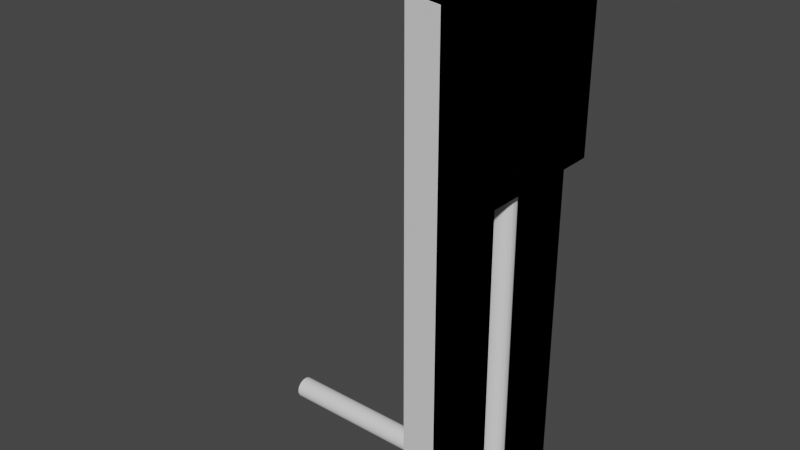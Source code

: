 # Source: FuseHolders.blend  (saved by Blender 2.93.21; exported with 4.5.12 LTS)
import bpy
from mathutils import Matrix  # noqa: F401  (used for matrix-valued properties, if any)

bpy.ops.wm.read_factory_settings(use_empty=True)
scene = bpy.context.scene
scene.name = 'Scene'

# ---- collections
col_collection = bpy.data.collections.new('Collection'); scene.collection.children.link(col_collection)

# ---- world
world_world = bpy.data.worlds.new('World'); scene.world = world_world
world_world.use_nodes = True; world_world.node_tree.nodes.clear()
_N = world_world.node_tree.nodes; _L = world_world.node_tree.links
n0 = _N.new('ShaderNodeOutputWorld'); n0.name = 'World Output'; n0.location = (300, 300)
n1 = _N.new('ShaderNodeBackground'); n1.name = 'Background'; n1.location = (10, 300)
n1.inputs[0].default_value = (0.05088, 0.05088, 0.05088, 1.0)
_L.new(n1.outputs[0], n0.inputs[0])
n0.is_active_output = True
world_world.color = (0.05088, 0.05088, 0.05088)
world_world.use_sun_shadow = False
world_world.sun_shadow_jitter_overblur = 0.0

# ---- meshes
me_circle = bpy.data.meshes.new('Circle')
me_circle.from_pydata([(26.25, 3.13e-07, 0.0), (26.12, 2.573, 0.0), (26.12, 2.573, 59.5), (26.25, 3.13e-07, 59.5), (27.25, 3.13e-07, 0.0), (27.53, 1.286, 59.5), (26.19, 1.286, 59.5), (27.53, 1.286, 0.0), (26.19, 1.286, 0.0), (27.25, 3.13e-07, 59.5), (27.25, 3.13e-07, 2.006), (27.53, 1.286, 2.006), (28.5, 2.98e-07, 0.0), (28.5, 1.286, 0.0), (27.53, 1.286, 39.5), (28.5, 2.98e-07, 2.006), (28.5, 1.286, 2.006), (27.25, 3.13e-07, 39.5), (28.5, 1.286, 59.5), (28.5, 2.98e-07, 59.5), (28.5, 1.286, 39.5), (28.5, 1.677, 39.5), (28.5, 2.98e-07, 39.5), (26.19, 1.286, 39.5), (26.25, 3.13e-07, 39.5), (26.19, 1.286, 2.006), (26.25, 3.13e-07, 2.006), (25.75, 5.121, 0.0), (25.12, 7.62, 0.0), (24.25, 10.05, 0.0), (26.12, 2.573, 2.006), (25.75, 5.121, 2.006), (25.12, 7.62, 2.006), (24.25, 10.05, 2.006), (26.12, 2.573, 39.5), (25.75, 5.121, 39.5), (25.12, 7.62, 39.5), (25.75, 5.121, 59.5), (25.12, 7.62, 59.5), (28.5, 1.677, 0.0), (28.5, 5.407, 0.0), (28.5, 8.046, 0.0), (28.5, 10.61, 0.0), (28.5, 1.677, 2.006), (28.5, 5.407, 2.006), (28.5, 8.046, 2.006), (28.5, 10.61, 2.006), (24.25, 10.05, 39.5), (28.5, 5.407, 39.5), (28.5, 8.046, 39.5), (28.5, 10.61, 39.5), (24.25, 10.05, 59.5), (28.5, 1.677, 59.5), (28.5, 5.407, 59.5), (28.5, 8.046, 59.5), (28.5, 10.61, 59.5), (30.75, 1.286, 59.5), (30.75, 2.98e-07, 59.5), (30.75, 1.286, 39.5), (30.75, 2.98e-07, 39.5), (30.75, 5.407, 39.5), (30.75, 1.677, 39.5), (30.75, 8.046, 39.5), (30.75, 10.61, 39.5), (30.75, 5.407, 59.5), (30.75, 1.677, 59.5), (30.75, 8.046, 59.5), (30.75, 10.61, 59.5)], [(1, 0)], [(8, 7, 4, 0), (6, 5, 52, 2), (34, 23, 6, 2), (3, 9, 5, 6), (1, 39, 7, 8), (14, 20, 22, 17), (23, 24, 3, 6), (11, 16, 43), (7, 13, 12, 4), (13, 16, 15, 12), (39, 43, 16, 13), (39, 13, 7), (10, 15, 16, 11), (11, 14, 17, 10), (43, 21, 14, 11), (18, 56, 65, 52), (20, 58, 59, 22), (9, 19, 18, 5), (21, 20, 14), (5, 18, 52), (25, 26, 24, 23), (30, 25, 23, 34), (1, 8, 25, 30), (8, 0, 26, 25), (29, 28, 32, 33), (28, 27, 31, 32), (27, 1, 30, 31), (33, 32, 36, 47), (32, 31, 35, 36), (31, 30, 34, 35), (47, 36, 38, 51), (36, 35, 37, 38), (35, 34, 2, 37), (28, 29, 42, 41), (27, 28, 41, 40), (1, 27, 40, 39), (42, 29, 33, 46), (40, 41, 45, 44), (41, 42, 46, 45), (39, 40, 44, 43), (43, 44, 48, 21), (46, 33, 47, 50), (44, 45, 49, 48), (45, 46, 50, 49), (50, 55, 67, 63), (50, 47, 51, 55), (2, 52, 53, 37), (37, 53, 54, 38), (38, 54, 55, 51), (61, 65, 56, 58), (58, 56, 57, 59), (62, 63, 67, 66), (61, 60, 64, 65), (60, 62, 66, 64), (21, 48, 60, 61), (21, 61, 58, 20), (48, 49, 62, 60), (53, 52, 65, 64), (49, 50, 63, 62), (54, 53, 64, 66), (19, 57, 56, 18), (55, 54, 66, 67)])
_uv = me_circle.uv_layers.new(name='UVMap')
_uv.uv.foreach_set('vector', [0.0, 0.0, 0.0, 0.0, 0.0, 0.0, 0.0, 0.0, 0.0, 0.0, 0.0, 0.0, 0.0, 0.0, 0.0, 0.0, 0.0, 0.0, 0.0, 0.0, 0.0, 0.0, 0.0, 0.0, 0.0, 0.0, 0.0, 0.0, 0.0, 0.0, 0.0, 0.0, 0.0, 0.0, 0.0, 0.0, 0.0, 0.0, 0.0, 0.0, 0.0, 0.0, 0.0, 0.0, 0.0, 0.0, 0.0, 0.0, 0.0, 0.0, 0.0, 0.0, 0.0, 0.0, 0.0, 0.0, 0.0, 0.0, 0.0, 0.0, 0.0, 0.0, 0.0, 0.0, 0.0, 0.0, 0.0, 0.0, 0.0, 0.0, 0.0, 0.0, 0.0, 0.0, 0.0, 0.0, 0.0, 0.0, 0.0, 0.0, 0.0, 0.0, 0.0, 0.0, 0.0, 0.0, 0.0, 0.0, 0.0, 0.0, 0.0, 0.0, 0.0, 0.0, 0.0, 0.0, 0.0, 0.0, 0.0, 0.0, 0.0, 0.0, 0.0, 0.0, 0.0, 0.0, 0.0, 0.0, 0.0, 0.0, 0.0, 0.0, 0.0, 0.0, 0.0, 0.0, 0.0, 0.0, 0.0, 0.0, 0.0, 0.0, 0.0, 0.0, 0.0, 0.0, 0.0, 0.0, 0.0, 0.0, 0.0, 0.0, 0.0, 0.0, 0.0, 0.0, 0.0, 0.0, 0.0, 0.0, 0.0, 0.0, 0.0, 0.0, 0.0, 0.0, 0.0, 0.0, 0.0, 0.0, 0.0, 0.0, 0.0, 0.0, 0.0, 0.0, 0.0, 0.0, 0.0, 0.0, 0.0, 0.0, 0.0, 0.0, 0.0, 0.0, 0.0, 0.0, 0.0, 0.0, 0.0, 0.0, 0.0, 0.0, 0.0, 0.0, 0.0, 0.0, 0.0, 0.0, 0.0, 0.0, 0.0, 0.0, 0.0, 0.0, 0.0, 0.0, 0.0, 0.0, 0.0, 0.0, 0.0, 0.0, 0.0, 0.0, 0.0, 0.0, 0.0, 0.0, 0.0, 0.0, 0.0, 0.0, 0.0, 0.0, 0.0, 0.0, 0.0, 0.0, 0.0, 0.0, 0.0, 0.0, 0.0, 0.0, 0.0, 0.0, 0.0, 0.0, 0.0, 0.0, 0.0, 0.0, 0.0, 0.0, 0.0, 0.0, 0.0, 0.0, 0.0, 0.0, 0.0, 0.0, 0.0, 0.0, 0.0, 0.0, 0.0, 0.0, 0.0, 0.0, 0.0, 0.0, 0.0, 0.0, 0.0, 0.0, 0.0, 0.0, 0.0, 0.0, 0.0, 0.0, 0.0, 0.0, 0.0, 0.0, 0.0, 0.0, 0.0, 0.0, 0.0, 0.0, 0.0, 0.0, 0.0, 0.0, 0.0, 0.0, 0.0, 0.0, 0.0, 0.0, 0.0, 0.0, 0.0, 0.0, 0.0, 0.0, 0.0, 0.0, 0.0, 0.0, 0.0, 0.0, 0.0, 0.0, 0.0, 0.0, 0.0, 0.0, 0.0, 0.0, 0.0, 0.0, 0.0, 0.0, 0.0, 0.0, 0.0, 0.0, 0.0, 0.0, 0.0, 0.0, 0.0, 0.0, 0.0, 0.0, 0.0, 0.0, 0.0, 0.0, 0.0, 0.0, 0.0, 0.0, 0.0, 0.0, 0.0, 0.0, 0.0, 0.0, 0.0, 0.0, 0.0, 0.0, 0.0, 0.0, 0.0, 0.0, 0.0, 0.0, 0.0, 0.0, 0.0, 0.0, 0.0, 0.0, 0.0, 0.0, 0.0, 0.0, 0.0, 0.0, 0.0, 0.0, 0.0, 0.0, 0.0, 0.0, 0.0, 0.0, 0.0, 0.0, 0.0, 0.0, 0.0, 0.0, 0.0, 0.0, 0.0, 0.0, 0.0, 0.0, 0.0, 0.0, 0.0, 0.0, 0.0, 0.0, 0.0, 0.0, 0.0, 0.0, 0.0, 0.0, 0.0, 0.0, 0.0, 0.0, 0.0, 0.0, 0.0, 0.0, 0.0, 0.0, 0.0, 0.0, 0.0, 0.0, 0.0, 0.0, 0.0, 0.0, 0.0, 0.0, 0.0, 0.0, 0.0, 0.0, 0.0, 0.0, 0.0, 0.0, 0.0, 0.0, 0.0, 0.0, 0.0, 0.0, 0.0, 0.0, 0.0, 0.0, 0.0, 0.0, 0.0, 0.0, 0.0, 0.0, 0.0, 0.0, 0.0, 0.0, 0.0, 0.0, 0.0, 0.0, 0.0, 0.0, 0.0, 0.0, 0.0, 0.0, 0.0, 0.0, 0.0, 0.0, 0.0, 0.0, 0.0, 0.0, 0.0, 0.0, 0.0, 0.0, 0.0, 0.0, 0.0, 0.0, 0.0, 0.0, 0.0, 0.0, 0.0, 0.0, 0.0, 0.0, 0.0, 0.0, 0.0, 0.0, 0.0, 0.0, 0.0, 0.0, 0.0, 0.0, 0.0, 0.0, 0.0, 0.0, 0.0, 0.0, 0.0, 0.0, 0.0, 0.0, 0.0, 0.0, 0.0, 0.0, 0.0, 0.0, 0.0, 0.0])
me_circle.use_remesh_fix_poles = True
me_circle.use_remesh_preserve_attributes = False
me_circle.update()
me_circle_001 = bpy.data.meshes.new('Circle.001')
me_circle_001.from_pydata([(-2.154e-08, 1.25, -2.154e-08), (-1.49e-08, 1.244, 0.1225), (-1.49e-08, 1.226, 0.2439), (0.0, 1.196, 0.3629), (0.0, 1.155, 0.4784), (0.0, 1.102, 0.5892), (0.0, 1.039, 0.6945), (0.0, 0.9663, 0.793), (0.0, 0.8839, 0.8839), (0.0, 0.793, 0.9663), (0.0, 0.6945, 1.039), (0.0, 0.5892, 1.102), (0.0, 0.4784, 1.155), (0.0, 0.3629, 1.196), (0.0, 0.2439, 1.226), (0.0, 0.1225, 1.244), (0.0, -5.464e-08, 1.25), (0.0, -0.1225, 1.244), (0.0, -0.2439, 1.226), (0.0, -0.3629, 1.196), (0.0, -0.4784, 1.155), (0.0, -0.5892, 1.102), (0.0, -0.6945, 1.039), (0.0, -0.793, 0.9663), (0.0, -0.8839, 0.8839), (0.0, -0.9663, 0.793), (0.0, -1.039, 0.6945), (0.0, -1.102, 0.5892), (0.0, -1.155, 0.4784), (0.0, -1.196, 0.3629), (-1.49e-08, -1.226, 0.2439), (-1.49e-08, -1.244, 0.1225), (-2.154e-08, -1.25, -1.308e-07), (-2.98e-08, -1.244, -0.1225), (-2.98e-08, -1.226, -0.2439), (-2.98e-08, -1.196, -0.3629), (-2.98e-08, -1.155, -0.4784), (-5.96e-08, -1.102, -0.5892), (-5.96e-08, -1.039, -0.6945), (-5.96e-08, -0.9663, -0.793), (-5.96e-08, -0.8839, -0.8839), (-5.96e-08, -0.793, -0.9663), (-1.192e-07, -0.6945, -1.039), (-1.192e-07, -0.5892, -1.102), (-1.192e-07, -0.4784, -1.155), (-1.192e-07, -0.3629, -1.196), (-1.192e-07, -0.2439, -1.226), (-1.192e-07, -0.1225, -1.244), (-1.192e-07, 1.491e-08, -1.25), (-1.192e-07, 0.1225, -1.244), (-1.192e-07, 0.2439, -1.226), (-1.192e-07, 0.3629, -1.196), (-1.192e-07, 0.4784, -1.155), (-1.192e-07, 0.5892, -1.102), (-1.192e-07, 0.6945, -1.039), (-5.96e-08, 0.793, -0.9663), (-5.96e-08, 0.8839, -0.8839), (-5.96e-08, 0.9663, -0.793), (-5.96e-08, 1.039, -0.6945), (-5.96e-08, 1.102, -0.5892), (-2.98e-08, 1.155, -0.4784), (-2.98e-08, 1.196, -0.3629), (-2.98e-08, 1.226, -0.2439), (-2.98e-08, 1.244, -0.1225), (27.25, 1.226, -0.2439), (27.25, 1.196, -0.3629), (27.25, 1.155, -0.4784), (27.25, 1.102, -0.5892), (27.25, 1.039, -0.6945), (27.25, 0.9663, -0.793), (27.25, 0.8839, -0.8839), (27.25, 0.793, -0.9663), (27.25, 0.6945, -1.039), (27.25, 0.5892, -1.102), (27.25, 0.4784, -1.155), (27.25, 0.3629, -1.196), (27.25, 0.2439, -1.226), (27.25, 0.1225, -1.244), (27.25, 1.491e-08, -1.25), (27.25, -0.1225, -1.244), (27.25, -0.2439, -1.226), (27.25, -0.3629, -1.196), (27.25, -0.4784, -1.155), (27.25, -0.5892, -1.102), (27.25, -0.6945, -1.039), (27.25, -0.793, -0.9663), (27.25, -0.8839, -0.8839), (27.25, -0.9663, -0.793), (27.25, -1.039, -0.6945), (27.25, -1.102, -0.5892), (27.25, -1.155, -0.4784), (27.25, -1.196, -0.3629), (27.25, -1.226, -0.2439), (27.25, -1.244, -0.1225), (27.25, -1.25, -1.494e-06), (27.25, -1.244, 0.1225), (27.25, -1.226, 0.2439), (27.25, -1.196, 0.3629), (27.25, -1.155, 0.4784), (27.25, -1.102, 0.5892), (27.25, -1.039, 0.6945), (27.25, -0.9663, 0.793), (27.25, -0.8839, 0.8839), (27.25, -0.793, 0.9663), (27.25, -0.6945, 1.039), (27.25, -0.5892, 1.102), (27.25, -0.4784, 1.155), (27.25, -0.3629, 1.196), (27.25, -0.2439, 1.226), (27.25, -0.1225, 1.244), (27.25, -5.464e-08, 1.25), (27.25, 0.1225, 1.244), (27.25, 0.2439, 1.226), (27.25, 0.3629, 1.196), (27.25, 0.4784, 1.155), (27.25, 0.5892, 1.102), (27.25, 0.6945, 1.039), (27.25, 0.793, 0.9663), (-3.886e-08, 0.0, 0.0), (27.25, 0.8839, 0.8839), (27.25, 0.9663, 0.793), (27.25, 1.039, 0.6945), (27.25, 1.102, 0.5892), (27.25, 1.155, 0.4784), (27.25, 1.196, 0.3629), (27.25, 1.226, 0.2439), (27.25, 1.244, 0.1225), (27.25, 1.25, -1.384e-06), (27.25, 1.244, -0.1225), (28.74, 1.226, 58.77), (28.74, 1.226, 1.25), (28.86, 1.196, 1.25), (28.98, 1.155, 1.25), (29.09, 1.102, 1.25), (29.19, 1.039, 1.25), (29.29, 0.9663, 1.25), (29.38, 0.8839, 1.25), (29.47, 0.793, 1.25), (29.54, 0.6945, 1.25), (29.6, 0.5892, 1.25), (29.65, 0.4784, 1.25), (29.7, 0.3629, 1.25), (29.73, 0.2439, 1.25), (29.74, 0.1225, 1.25), (29.75, -3.21e-07, 1.25), (29.74, -0.1225, 1.25), (29.73, -0.2439, 1.25), (29.7, -0.3629, 1.25), (29.65, -0.4784, 1.25), (29.6, -0.5892, 1.25), (29.54, -0.6945, 1.25), (29.47, -0.793, 1.25), (29.38, -0.8839, 1.25), (29.29, -0.9663, 1.25), (29.19, -1.039, 1.25), (29.09, -1.102, 1.25), (28.98, -1.155, 1.25), (28.86, -1.196, 1.25), (28.74, -1.226, 1.25), (28.62, -1.244, 1.25), (28.5, -1.25, 1.25), (28.38, -1.244, 1.25), (28.26, -1.226, 1.25), (28.14, -1.196, 1.25), (28.02, -1.155, 1.25), (27.91, -1.102, 1.25), (27.81, -1.039, 1.25), (27.71, -0.9663, 1.25), (27.62, -0.8839, 1.25), (27.53, -0.793, 1.25), (27.46, -0.6945, 1.25), (27.4, -0.5892, 1.25), (27.35, -0.4784, 1.25), (27.3, -0.3629, 1.25), (27.27, -0.2439, 1.25), (27.26, -0.1225, 1.25), (27.26, 0.1225, 1.25), (27.27, 0.2439, 1.25), (27.3, 0.3629, 1.25), (27.35, 0.4784, 1.25), (27.4, 0.5892, 1.25), (27.46, 0.6945, 1.25), (27.53, 0.793, 1.25), (27.62, 0.8839, 1.25), (27.71, 0.9663, 1.25), (27.81, 1.039, 1.25), (27.91, 1.102, 1.25), (28.02, 1.155, 1.25), (28.14, 1.196, 1.25), (28.26, 1.226, 1.25), (28.38, 1.244, 1.25), (28.5, 1.25, 1.25), (28.62, 1.244, 1.25), (28.86, 1.196, 58.77), (28.98, 1.155, 58.77), (29.09, 1.102, 58.77), (29.19, 1.039, 58.77), (29.29, 0.9663, 58.77), (29.38, 0.8839, 58.77), (29.47, 0.793, 58.77), (29.54, 0.6945, 58.77), (29.6, 0.5892, 58.77), (29.65, 0.4784, 58.77), (29.7, 0.3629, 58.77), (29.73, 0.2439, 58.77), (29.74, 0.1225, 58.77), (29.75, -3.21e-07, 58.77), (29.74, -0.1225, 58.77), (29.73, -0.2439, 58.77), (29.7, -0.3629, 58.77), (29.65, -0.4784, 58.77), (29.6, -0.5892, 58.77), (29.54, -0.6945, 58.77), (29.47, -0.793, 58.77), (29.38, -0.8839, 58.77), (29.29, -0.9663, 58.77), (29.19, -1.039, 58.77), (29.09, -1.102, 58.77), (28.98, -1.155, 58.77), (28.86, -1.196, 58.77), (28.74, -1.226, 58.77), (28.62, -1.244, 58.77), (28.5, -1.25, 58.77), (28.38, -1.244, 58.77), (28.26, -1.226, 58.77), (28.14, -1.196, 58.77), (28.02, -1.155, 58.77), (27.91, -1.102, 58.77), (27.81, -1.039, 58.77), (27.71, -0.9663, 58.77), (27.62, -0.8839, 58.77), (27.53, -0.793, 58.77), (27.46, -0.6945, 58.77), (27.4, -0.5892, 58.77), (27.35, -0.4784, 58.77), (27.3, -0.3629, 58.77), (27.27, -0.2439, 58.77), (27.26, -0.1225, 58.77), (27.25, -5.464e-08, 58.77), (27.26, 0.1225, 58.77), (27.27, 0.2439, 58.77), (27.3, 0.3629, 58.77), (27.35, 0.4784, 58.77), (27.4, 0.5892, 58.77), (27.46, 0.6945, 58.77), (27.53, 0.793, 58.77), (27.62, 0.8839, 58.77), (27.71, 0.9663, 58.77), (27.81, 1.039, 58.77), (27.91, 1.102, 58.77), (28.02, 1.155, 58.77), (28.14, 1.196, 58.77), (28.26, 1.226, 58.77), (28.38, 1.244, 58.77), (28.5, 1.25, 58.77), (28.62, 1.244, 58.77), (28.5, -1.679e-07, 58.77)], [], [(44, 43, 118), (18, 17, 118), (45, 44, 118), (19, 18, 118), (46, 45, 118), (20, 19, 118), (47, 46, 118), (21, 20, 118), (48, 47, 118), (22, 21, 118), (49, 48, 118), (23, 22, 118), (50, 49, 118), (24, 23, 118), (51, 50, 118), (25, 24, 118), (52, 51, 118), (26, 25, 118), (53, 52, 118), (27, 26, 118), (1, 0, 118), (54, 53, 118), (28, 27, 118), (2, 1, 118), (55, 54, 118), (29, 28, 118), (3, 2, 118), (56, 55, 118), (30, 29, 118), (4, 3, 118), (57, 56, 118), (31, 30, 118), (5, 4, 118), (58, 57, 118), (32, 31, 118), (6, 5, 118), (59, 58, 118), (33, 32, 118), (7, 6, 118), (60, 59, 118), (34, 33, 118), (8, 7, 118), (61, 60, 118), (35, 34, 118), (9, 8, 118), (62, 61, 118), (36, 35, 118), (10, 9, 118), (63, 62, 118), (37, 36, 118), (11, 10, 118), (0, 63, 118), (38, 37, 118), (12, 11, 118), (39, 38, 118), (13, 12, 118), (40, 39, 118), (14, 13, 118), (41, 40, 118), (15, 14, 118), (42, 41, 118), (16, 15, 118), (43, 42, 118), (17, 16, 118), (92, 158, 159, 93), (119, 183, 184, 120), (66, 132, 133, 67), (91, 157, 158, 92), (117, 182, 183, 119), (65, 131, 132, 66), (90, 156, 157, 91), (116, 181, 182, 117), (64, 130, 131, 65), (89, 155, 156, 90), (115, 180, 181, 116), (128, 192, 130, 64), (88, 154, 155, 89), (114, 179, 180, 115), (127, 191, 192, 128), (87, 153, 154, 88), (113, 178, 179, 114), (112, 177, 178, 113), (86, 152, 153, 87), (111, 176, 177, 112), (85, 151, 152, 86), (110, 176, 111), (84, 150, 151, 85), (109, 175, 110), (83, 149, 150, 84), (108, 174, 175, 109), (82, 148, 149, 83), (107, 173, 174, 108), (81, 147, 148, 82), (106, 172, 173, 107), (80, 146, 147, 81), (105, 171, 172, 106), (79, 145, 146, 80), (104, 170, 171, 105), (78, 144, 145, 79), (103, 169, 170, 104), (77, 143, 144, 78), (102, 168, 169, 103), (76, 142, 143, 77), (101, 167, 168, 102), (75, 141, 142, 76), (100, 166, 167, 101), (74, 140, 141, 75), (99, 165, 166, 100), (126, 190, 191, 127), (73, 139, 140, 74), (98, 164, 165, 99), (125, 189, 190, 126), (72, 138, 139, 73), (97, 163, 164, 98), (124, 188, 189, 125), (71, 137, 138, 72), (96, 162, 163, 97), (123, 187, 188, 124), (70, 136, 137, 71), (95, 161, 162, 96), (122, 186, 187, 123), (69, 135, 136, 70), (94, 160, 161, 95), (121, 185, 186, 122), (68, 134, 135, 69), (93, 159, 160, 94), (120, 184, 185, 121), (67, 133, 134, 68), (44, 82, 83, 43), (18, 108, 109, 17), (45, 81, 82, 44), (19, 107, 108, 18), (46, 80, 81, 45), (20, 106, 107, 19), (47, 79, 80, 46), (21, 105, 106, 20), (48, 78, 79, 47), (22, 104, 105, 21), (49, 77, 78, 48), (23, 103, 104, 22), (50, 76, 77, 49), (24, 102, 103, 23), (51, 75, 76, 50), (25, 101, 102, 24), (52, 74, 75, 51), (26, 100, 101, 25), (53, 73, 74, 52), (27, 99, 100, 26), (1, 126, 127, 0), (54, 72, 73, 53), (28, 98, 99, 27), (2, 125, 126, 1), (55, 71, 72, 54), (29, 97, 98, 28), (3, 124, 125, 2), (56, 70, 71, 55), (30, 96, 97, 29), (4, 123, 124, 3), (57, 69, 70, 56), (31, 95, 96, 30), (5, 122, 123, 4), (58, 68, 69, 57), (32, 94, 95, 31), (6, 121, 122, 5), (59, 67, 68, 58), (33, 93, 94, 32), (7, 120, 121, 6), (60, 66, 67, 59), (34, 92, 93, 33), (8, 119, 120, 7), (61, 65, 66, 60), (35, 91, 92, 34), (9, 117, 119, 8), (62, 64, 65, 61), (36, 90, 91, 35), (10, 116, 117, 9), (63, 128, 64, 62), (37, 89, 90, 36), (11, 115, 116, 10), (0, 127, 128, 63), (38, 88, 89, 37), (12, 114, 115, 11), (39, 87, 88, 38), (13, 113, 114, 12), (40, 86, 87, 39), (14, 112, 113, 13), (41, 85, 86, 40), (15, 111, 112, 14), (42, 84, 85, 41), (16, 110, 111, 15), (43, 83, 84, 42), (17, 109, 110, 16), (165, 227, 228, 166), (190, 253, 254, 191), (138, 200, 201, 139), (164, 226, 227, 165), (189, 252, 253, 190), (137, 199, 200, 138), (163, 225, 226, 164), (188, 251, 252, 189), (136, 198, 199, 137), (162, 224, 225, 163), (187, 250, 251, 188), (135, 197, 198, 136), (161, 223, 224, 162), (186, 249, 250, 187), (134, 196, 197, 135), (160, 222, 223, 161), (185, 248, 249, 186), (133, 195, 196, 134), (159, 221, 222, 160), (184, 247, 248, 185), (132, 194, 195, 133), (158, 220, 221, 159), (183, 246, 247, 184), (131, 193, 194, 132), (157, 219, 220, 158), (182, 245, 246, 183), (130, 129, 193, 131), (156, 218, 219, 157), (181, 244, 245, 182), (192, 255, 129, 130), (155, 217, 218, 156), (180, 243, 244, 181), (191, 254, 255, 192), (154, 216, 217, 155), (179, 242, 243, 180), (153, 215, 216, 154), (178, 241, 242, 179), (152, 214, 215, 153), (177, 240, 241, 178), (151, 213, 214, 152), (176, 239, 240, 177), (150, 212, 213, 151), (110, 238, 239, 176), (149, 211, 212, 150), (175, 237, 238, 110), (148, 210, 211, 149), (174, 236, 237, 175), (147, 209, 210, 148), (173, 235, 236, 174), (146, 208, 209, 147), (172, 234, 235, 173), (145, 207, 208, 146), (171, 233, 234, 172), (144, 206, 207, 145), (170, 232, 233, 171), (143, 205, 206, 144), (169, 231, 232, 170), (142, 204, 205, 143), (168, 230, 231, 169), (141, 203, 204, 142), (167, 229, 230, 168), (140, 202, 203, 141), (166, 228, 229, 167), (139, 201, 202, 140), (210, 256, 211), (236, 256, 237), (209, 256, 210), (235, 256, 236), (208, 256, 209), (234, 256, 235), (207, 256, 208), (233, 256, 234), (206, 256, 207), (232, 256, 233), (205, 256, 206), (231, 256, 232), (204, 256, 205), (230, 256, 231), (203, 256, 204), (229, 256, 230), (202, 256, 203), (228, 256, 229), (201, 256, 202), (227, 256, 228), (253, 256, 254), (200, 256, 201), (226, 256, 227), (252, 256, 253), (199, 256, 200), (225, 256, 226), (251, 256, 252), (198, 256, 199), (224, 256, 225), (250, 256, 251), (197, 256, 198), (223, 256, 224), (249, 256, 250), (196, 256, 197), (222, 256, 223), (248, 256, 249), (195, 256, 196), (221, 256, 222), (247, 256, 248), (194, 256, 195), (220, 256, 221), (246, 256, 247), (193, 256, 194), (219, 256, 220), (245, 256, 246), (129, 256, 193), (218, 256, 219), (244, 256, 245), (255, 256, 129), (217, 256, 218), (243, 256, 244), (254, 256, 255), (216, 256, 217), (242, 256, 243), (215, 256, 216), (241, 256, 242), (214, 256, 215), (240, 256, 241), (213, 256, 214), (239, 256, 240), (212, 256, 213), (238, 256, 239), (211, 256, 212), (237, 256, 238)])
_uv = me_circle_001.uv_layers.new(name='UVMap')
_uv.uv.foreach_set('vector', [0.0, 0.0, 0.0, 0.0, 0.0, 0.0, 0.0, 0.0, 0.0, 0.0, 0.0, 0.0, 0.0, 0.0, 0.0, 0.0, 0.0, 0.0, 0.0, 0.0, 0.0, 0.0, 0.0, 0.0, 0.0, 0.0, 0.0, 0.0, 0.0, 0.0, 0.0, 0.0, 0.0, 0.0, 0.0, 0.0, 0.0, 0.0, 0.0, 0.0, 0.0, 0.0, 0.0, 0.0, 0.0, 0.0, 0.0, 0.0, 0.0, 0.0, 0.0, 0.0, 0.0, 0.0, 0.0, 0.0, 0.0, 0.0, 0.0, 0.0, 0.0, 0.0, 0.0, 0.0, 0.0, 0.0, 0.0, 0.0, 0.0, 0.0, 0.0, 0.0, 0.0, 0.0, 0.0, 0.0, 0.0, 0.0, 0.0, 0.0, 0.0, 0.0, 0.0, 0.0, 0.0, 0.0, 0.0, 0.0, 0.0, 0.0, 0.0, 0.0, 0.0, 0.0, 0.0, 0.0, 0.0, 0.0, 0.0, 0.0, 0.0, 0.0, 0.0, 0.0, 0.0, 0.0, 0.0, 0.0, 0.0, 0.0, 0.0, 0.0, 0.0, 0.0, 0.0, 0.0, 0.0, 0.0, 0.0, 0.0, 0.0, 0.0, 0.0, 0.0, 0.0, 0.0, 0.0, 0.0, 0.0, 0.0, 0.0, 0.0, 0.0, 0.0, 0.0, 0.0, 0.0, 0.0, 0.0, 0.0, 0.0, 0.0, 0.0, 0.0, 0.0, 0.0, 0.0, 0.0, 0.0, 0.0, 0.0, 0.0, 0.0, 0.0, 0.0, 0.0, 0.0, 0.0, 0.0, 0.0, 0.0, 0.0, 0.0, 0.0, 0.0, 0.0, 0.0, 0.0, 0.0, 0.0, 0.0, 0.0, 0.0, 0.0, 0.0, 0.0, 0.0, 0.0, 0.0, 0.0, 0.0, 0.0, 0.0, 0.0, 0.0, 0.0, 0.0, 0.0, 0.0, 0.0, 0.0, 0.0, 0.0, 0.0, 0.0, 0.0, 0.0, 0.0, 0.0, 0.0, 0.0, 0.0, 0.0, 0.0, 0.0, 0.0, 0.0, 0.0, 0.0, 0.0, 0.0, 0.0, 0.0, 0.0, 0.0, 0.0, 0.0, 0.0, 0.0, 0.0, 0.0, 0.0, 0.0, 0.0, 0.0, 0.0, 0.0, 0.0, 0.0, 0.0, 0.0, 0.0, 0.0, 0.0, 0.0, 0.0, 0.0, 0.0, 0.0, 0.0, 0.0, 0.0, 0.0, 0.0, 0.0, 0.0, 0.0, 0.0, 0.0, 0.0, 0.0, 0.0, 0.0, 0.0, 0.0, 0.0, 0.0, 0.0, 0.0, 0.0, 0.0, 0.0, 0.0, 0.0, 0.0, 0.0, 0.0, 0.0, 0.0, 0.0, 0.0, 0.0, 0.0, 0.0, 0.0, 0.0, 0.0, 0.0, 0.0, 0.0, 0.0, 0.0, 0.0, 0.0, 0.0, 0.0, 0.0, 0.0, 0.0, 0.0, 0.0, 0.0, 0.0, 0.0, 0.0, 0.0, 0.0, 0.0, 0.0, 0.0, 0.0, 0.0, 0.0, 0.0, 0.0, 0.0, 0.0, 0.0, 0.0, 0.0, 0.0, 0.0, 0.0, 0.0, 0.0, 0.0, 0.0, 0.0, 0.0, 0.0, 0.0, 0.0, 0.0, 0.0, 0.0, 0.0, 0.0, 0.0, 0.0, 0.0, 0.0, 0.0, 0.0, 0.0, 0.0, 0.0, 0.0, 0.0, 0.0, 0.0, 0.0, 0.0, 0.0, 0.0, 0.0, 0.0, 0.0, 0.0, 0.0, 0.0, 0.0, 0.0, 0.0, 0.0, 0.0, 0.0, 0.0, 0.0, 0.0, 0.0, 0.0, 0.0, 0.0, 0.0, 0.0, 0.0, 0.0, 0.0, 0.0, 0.0, 0.0, 0.0, 0.0, 0.0, 0.0, 0.0, 0.0, 0.0, 0.0, 0.0, 0.0, 0.0, 0.0, 0.0, 0.0, 0.0, 0.0, 0.0, 0.0, 0.0, 0.0, 0.0, 0.0, 0.0, 0.0, 0.0, 0.0, 0.0, 0.0, 0.0, 0.0, 0.0, 0.0, 0.0, 0.0, 0.0, 0.0, 0.0, 0.0, 0.0, 0.0, 0.0, 0.0, 0.0, 0.0, 0.0, 0.0, 0.0, 0.0, 0.0, 0.0, 0.0, 0.0, 0.0, 0.0, 0.0, 0.0, 0.0, 0.0, 0.0, 0.0, 0.0, 0.0, 0.0, 0.0, 0.0, 0.0, 0.0, 0.0, 0.0, 0.0, 0.0, 0.0, 0.0, 0.0, 0.0, 0.0, 0.0, 0.0, 0.0, 0.0, 0.0, 0.0, 0.0, 0.0, 0.0, 0.0, 0.0, 0.0, 0.0, 0.0, 0.0, 0.0, 0.0, 0.0, 0.0, 0.0, 0.0, 0.0, 0.0, 0.0, 0.0, 0.0, 0.0, 0.0, 0.0, 0.0, 0.0, 0.0, 0.0, 0.0, 0.0, 0.0, 0.0, 0.0, 0.0, 0.0, 0.0, 0.0, 0.0, 0.0, 0.0, 0.0, 0.0, 0.0, 0.0, 0.0, 0.0, 0.0, 0.0, 0.0, 0.0, 0.0, 0.0, 0.0, 0.0, 0.0, 0.0, 0.0, 0.0, 0.0, 0.0, 0.0, 0.0, 0.0, 0.0, 0.0, 0.0, 0.0, 0.0, 0.0, 0.0, 0.0, 0.0, 0.0, 0.0, 0.0, 0.0, 0.0, 0.0, 0.0, 0.0, 0.0, 0.0, 0.0, 0.0, 0.0, 0.0, 0.0, 0.0, 0.0, 0.0, 0.0, 0.0, 0.0, 0.0, 0.0, 0.0, 0.0, 0.0, 0.0, 0.0, 0.0, 0.0, 0.0, 0.0, 0.0, 0.0, 0.0, 0.0, 0.0, 0.0, 0.0, 0.0, 0.0, 0.0, 0.0, 0.0, 0.0, 0.0, 0.0, 0.0, 0.0, 0.0, 0.0, 0.0, 0.0, 0.0, 0.0, 0.0, 0.0, 0.0, 0.0, 0.0, 0.0, 0.0, 0.0, 0.0, 0.0, 0.0, 0.0, 0.0, 0.0, 0.0, 0.0, 0.0, 0.0, 0.0, 0.0, 0.0, 0.0, 0.0, 0.0, 0.0, 0.0, 0.0, 0.0, 0.0, 0.0, 0.0, 0.0, 0.0, 0.0, 0.0, 0.0, 0.0, 0.0, 0.0, 0.0, 0.0, 0.0, 0.0, 0.0, 0.0, 0.0, 0.0, 0.0, 0.0, 0.0, 0.0, 0.0, 0.0, 0.0, 0.0, 0.0, 0.0, 0.0, 0.0, 0.0, 0.0, 0.0, 0.0, 0.0, 0.0, 0.0, 0.0, 0.0, 0.0, 0.0, 0.0, 0.0, 0.0, 0.0, 0.0, 0.0, 0.0, 0.0, 0.0, 0.0, 0.0, 0.0, 0.0, 0.0, 0.0, 0.0, 0.0, 0.0, 0.0, 0.0, 0.0, 0.0, 0.0, 0.0, 0.0, 0.0, 0.0, 0.0, 0.0, 0.0, 0.0, 0.0, 0.0, 0.0, 0.0, 0.0, 0.0, 0.0, 0.0, 0.0, 0.0, 0.0, 0.0, 0.0, 0.0, 0.0, 0.0, 0.0, 0.0, 0.0, 0.0, 0.0, 0.0, 0.0, 0.0, 0.0, 0.0, 0.0, 0.0, 0.0, 0.0, 0.0, 0.0, 0.0, 0.0, 0.0, 0.0, 0.0, 0.0, 0.0, 0.0, 0.0, 0.0, 0.0, 0.0, 0.0, 0.0, 0.0, 0.0, 0.0, 0.0, 0.0, 0.0, 0.0, 0.0, 0.0, 0.0, 0.0, 0.0, 0.0, 0.0, 0.0, 0.0, 0.0, 0.0, 0.0, 0.0, 0.0, 0.0, 0.0, 0.0, 0.0, 0.0, 0.0, 0.0, 0.0, 0.0, 0.0, 0.0, 0.0, 0.0, 0.0, 0.0, 0.0, 0.0, 0.0, 0.0, 0.0, 0.0, 0.0, 0.0, 0.0, 0.0, 0.0, 0.0, 0.0, 0.0, 0.0, 0.0, 0.0, 0.0, 0.0, 0.0, 0.0, 0.0, 0.0, 0.0, 0.0, 0.0, 0.0, 0.0, 0.0, 0.0, 0.0, 0.0, 0.0, 0.0, 0.0, 0.0, 0.0, 0.0, 0.0, 0.0, 0.0, 0.0, 0.0, 0.0, 0.0, 0.0, 0.0, 0.0, 0.0, 0.0, 0.0, 0.0, 0.0, 0.0, 0.0, 0.0, 0.0, 0.0, 0.0, 0.0, 0.0, 0.0, 0.0, 0.0, 0.0, 0.0, 0.0, 0.0, 0.0, 0.0, 0.0, 0.0, 0.0, 0.0, 0.0, 0.0, 0.0, 0.0, 0.0, 0.0, 0.0, 0.0, 0.0, 0.0, 0.0, 0.0, 0.0, 0.0, 0.0, 0.0, 0.0, 0.0, 0.0, 0.0, 0.0, 0.0, 0.0, 0.0, 0.0, 0.0, 0.0, 0.0, 0.0, 0.0, 0.0, 0.0, 0.0, 0.0, 0.0, 0.0, 0.0, 0.0, 0.0, 0.0, 0.0, 0.0, 0.0, 0.0, 0.0, 0.0, 0.0, 0.0, 0.0, 0.0, 0.0, 0.0, 0.0, 0.0, 0.0, 0.0, 0.0, 0.0, 0.0, 0.0, 0.0, 0.0, 0.0, 0.0, 0.0, 0.0, 0.0, 0.0, 0.0, 0.0, 0.0, 0.0, 0.0, 0.0, 0.0, 0.0, 0.0, 0.0, 0.0, 0.0, 0.0, 0.0, 0.0, 0.0, 0.0, 0.0, 0.0, 0.0, 0.0, 0.0, 0.0, 0.0, 0.0, 0.0, 0.0, 0.0, 0.0, 0.0, 0.0, 0.0, 0.0, 0.0, 0.0, 0.0, 0.0, 0.0, 0.0, 0.0, 0.0, 0.0, 0.0, 0.0, 0.0, 0.0, 0.0, 0.0, 0.0, 0.0, 0.0, 0.0, 0.0, 0.0, 0.0, 0.0, 0.0, 0.0, 0.0, 0.0, 0.0, 0.0, 0.0, 0.0, 0.0, 0.0, 0.0, 0.0, 0.0, 0.0, 0.0, 0.0, 0.0, 0.0, 0.0, 0.0, 0.0, 0.0, 0.0, 0.0, 0.0, 0.0, 0.0, 0.0, 0.0, 0.0, 0.0, 0.0, 0.0, 0.0, 0.0, 0.0, 0.0, 0.0, 0.0, 0.0, 0.0, 0.0, 0.0, 0.0, 0.0, 0.0, 0.0, 0.0, 0.0, 0.0, 0.0, 0.0, 0.0, 0.0, 0.0, 0.0, 0.0, 0.0, 0.0, 0.0, 0.0, 0.0, 0.0, 0.0, 0.0, 0.0, 0.0, 0.0, 0.0, 0.0, 0.0, 0.0, 0.0, 0.0, 0.0, 0.0, 0.0, 0.0, 0.0, 0.0, 0.0, 0.0, 0.0, 0.0, 0.0, 0.0, 0.0, 0.0, 0.0, 0.0, 0.0, 0.0, 0.0, 0.0, 0.0, 0.0, 0.0, 0.0, 0.0, 0.0, 0.0, 0.0, 0.0, 0.0, 0.0, 0.0, 0.0, 0.0, 0.0, 0.0, 0.0, 0.0, 0.0, 0.0, 0.0, 0.0, 0.0, 0.0, 0.0, 0.0, 0.0, 0.0, 0.0, 0.0, 0.0, 0.0, 0.0, 0.0, 0.0, 0.0, 0.0, 0.0, 0.0, 0.0, 0.0, 0.0, 0.0, 0.0, 0.0, 0.0, 0.0, 0.0, 0.0, 0.0, 0.0, 0.0, 0.0, 0.0, 0.0, 0.0, 0.0, 0.0, 0.0, 0.0, 0.0, 0.0, 0.0, 0.0, 0.0, 0.0, 0.0, 0.0, 0.0, 0.0, 0.0, 0.0, 0.0, 0.0, 0.0, 0.0, 0.0, 0.0, 0.0, 0.0, 0.0, 0.0, 0.0, 0.0, 0.0, 0.0, 0.0, 0.0, 0.0, 0.0, 0.0, 0.0, 0.0, 0.0, 0.0, 0.0, 0.0, 0.0, 0.0, 0.0, 0.0, 0.0, 0.0, 0.0, 0.0, 0.0, 0.0, 0.0, 0.0, 0.0, 0.0, 0.0, 0.0, 0.0, 0.0, 0.0, 0.0, 0.0, 0.0, 0.0, 0.0, 0.0, 0.0, 0.0, 0.0, 0.0, 0.0, 0.0, 0.0, 0.0, 0.0, 0.0, 0.0, 0.0, 0.0, 0.0, 0.0, 0.0, 0.0, 0.0, 0.0, 0.0, 0.0, 0.0, 0.0, 0.0, 0.0, 0.0, 0.0, 0.0, 0.0, 0.0, 0.0, 0.0, 0.0, 0.0, 0.0, 0.0, 0.0, 0.0, 0.0, 0.0, 0.0, 0.0, 0.0, 0.0, 0.0, 0.0, 0.0, 0.0, 0.0, 0.0, 0.0, 0.0, 0.0, 0.0, 0.0, 0.0, 0.0, 0.0, 0.0, 0.0, 0.0, 0.0, 0.0, 0.0, 0.0, 0.0, 0.0, 0.0, 0.0, 0.0, 0.0, 0.0, 0.0, 0.0, 0.0, 0.0, 0.0, 0.0, 0.0, 0.0, 0.0, 0.0, 0.0, 0.0, 0.0, 0.0, 0.0, 0.0, 0.0, 0.0, 0.0, 0.0, 0.0, 0.0, 0.0, 0.0, 0.0, 0.0, 0.0, 0.0, 0.0, 0.0, 0.0, 0.0, 0.0, 0.0, 0.0, 0.0, 0.0, 0.0, 0.0, 0.0, 0.0, 0.0, 0.0, 0.0, 0.0, 0.0, 0.0, 0.0, 0.0, 0.0, 0.0, 0.0, 0.0, 0.0, 0.0, 0.0, 0.0, 0.0, 0.0, 0.0, 0.0, 0.0, 0.0, 0.0, 0.0, 0.0, 0.0, 0.0, 0.0, 0.0, 0.0, 0.0, 0.0, 0.0, 0.0, 0.0, 0.0, 0.0, 0.0, 0.0, 0.0, 0.0, 0.0, 0.0, 0.0, 0.0, 0.0, 0.0, 0.0, 0.0, 0.0, 0.0, 0.0, 0.0, 0.0, 0.0, 0.0, 0.0, 0.0, 0.0, 0.0, 0.0, 0.0, 0.0, 0.0, 0.0, 0.0, 0.0, 0.0, 0.0, 0.0, 0.0, 0.0, 0.0, 0.0, 0.0, 0.0, 0.0, 0.0, 0.0, 0.0, 0.0, 0.0, 0.0, 0.0, 0.0, 0.0, 0.0, 0.0, 0.0, 0.0, 0.0, 0.0, 0.0, 0.0, 0.0, 0.0, 0.0, 0.0, 0.0, 0.0, 0.0, 0.0, 0.0, 0.0, 0.0, 0.0, 0.0, 0.0, 0.0, 0.0, 0.0, 0.0, 0.0, 0.0, 0.0, 0.0, 0.0, 0.0, 0.0, 0.0, 0.0, 0.0, 0.0, 0.0, 0.0, 0.0, 0.0, 0.0, 0.0, 0.0, 0.0, 0.0, 0.0, 0.0, 0.0, 0.0, 0.0, 0.0, 0.0, 0.0, 0.0, 0.0, 0.0, 0.0, 0.0, 0.0, 0.0, 0.0, 0.0, 0.0, 0.0, 0.0, 0.0, 0.0, 0.0, 0.0, 0.0, 0.0, 0.0, 0.0, 0.0, 0.0, 0.0, 0.0, 0.0, 0.0, 0.0, 0.0, 0.0, 0.0, 0.0, 0.0, 0.0, 0.0, 0.0, 0.0, 0.0, 0.0, 0.0, 0.0, 0.0, 0.0, 0.0, 0.0, 0.0, 0.0, 0.0, 0.0, 0.0, 0.0, 0.0, 0.0, 0.0, 0.0, 0.0, 0.0, 0.0, 0.0, 0.0, 0.0, 0.0, 0.0, 0.0, 0.0, 0.0, 0.0, 0.0, 0.0, 0.0, 0.0, 0.0, 0.0, 0.0, 0.0, 0.0, 0.0, 0.0, 0.0, 0.0, 0.0, 0.0, 0.0, 0.0, 0.0, 0.0, 0.0, 0.0, 0.0, 0.0, 0.0, 0.0, 0.0, 0.0, 0.0, 0.0, 0.0, 0.0, 0.0, 0.0, 0.0, 0.0, 0.0, 0.0, 0.0, 0.0, 0.0, 0.0, 0.0, 0.0, 0.0, 0.0, 0.0, 0.0, 0.0, 0.0, 0.0, 0.0, 0.0, 0.0, 0.0, 0.0, 0.0, 0.0, 0.0, 0.0, 0.0, 0.0, 0.0, 0.0, 0.0, 0.0, 0.0, 0.0, 0.0, 0.0, 0.0, 0.0, 0.0, 0.0, 0.0, 0.0, 0.0, 0.0, 0.0, 0.0, 0.0, 0.0, 0.0, 0.0, 0.0, 0.0, 0.0, 0.0, 0.0, 0.0, 0.0, 0.0, 0.0, 0.0, 0.0, 0.0, 0.0, 0.0, 0.0, 0.0, 0.0, 0.0, 0.0, 0.0, 0.0, 0.0, 0.0, 0.0, 0.0, 0.0, 0.0, 0.0, 0.0, 0.0, 0.0, 0.0, 0.0, 0.0, 0.0, 0.0, 0.0, 0.0, 0.0, 0.0, 0.0, 0.0, 0.0, 0.0, 0.0, 0.0, 0.0, 0.0, 0.0, 0.0, 0.0, 0.0, 0.0, 0.0, 0.0, 0.0, 0.0, 0.0, 0.0, 0.0, 0.0, 0.0, 0.0, 0.0, 0.0, 0.0, 0.0, 0.0, 0.0, 0.0, 0.0, 0.0, 0.0, 0.0, 0.0, 0.0, 0.0, 0.0, 0.0, 0.0, 0.0, 0.0, 0.0, 0.0, 0.0, 0.0, 0.0, 0.0, 0.0, 0.0, 0.0, 0.0, 0.0, 0.0, 0.0, 0.0, 0.0, 0.0, 0.0, 0.0, 0.0, 0.0, 0.0, 0.0, 0.0, 0.0, 0.0, 0.0, 0.0, 0.0, 0.0, 0.0, 0.0, 0.0, 0.0, 0.0, 0.0, 0.0, 0.0, 0.0, 0.0, 0.0, 0.0, 0.0, 0.0, 0.0, 0.0, 0.0, 0.0, 0.0, 0.0, 0.0, 0.0, 0.0, 0.0, 0.0, 0.0, 0.0, 0.0, 0.0, 0.0, 0.0, 0.0, 0.0, 0.0, 0.0, 0.0, 0.0, 0.0, 0.0, 0.0, 0.0, 0.0, 0.0, 0.0, 0.0, 0.0, 0.0, 0.0, 0.0, 0.0, 0.0, 0.0, 0.0, 0.0, 0.0, 0.0, 0.0, 0.0, 0.0, 0.0, 0.0, 0.0, 0.0, 0.0, 0.0, 0.0, 0.0, 0.0, 0.0, 0.0, 0.0, 0.0, 0.0, 0.0, 0.0, 0.0, 0.0, 0.0, 0.0, 0.0, 0.0, 0.0, 0.0, 0.0, 0.0, 0.0, 0.0, 0.0, 0.0, 0.0, 0.0, 0.0, 0.0, 0.0, 0.0, 0.0, 0.0, 0.0, 0.0, 0.0, 0.0, 0.0, 0.0, 0.0, 0.0, 0.0, 0.0, 0.0, 0.0, 0.0, 0.0, 0.0, 0.0, 0.0, 0.0, 0.0, 0.0, 0.0, 0.0, 0.0, 0.0, 0.0, 0.0, 0.0, 0.0, 0.0, 0.0, 0.0, 0.0, 0.0, 0.0, 0.0, 0.0, 0.0, 0.0, 0.0, 0.0, 0.0, 0.0, 0.0, 0.0, 0.0, 0.0, 0.0, 0.0, 0.0, 0.0, 0.0, 0.0, 0.0, 0.0, 0.0, 0.0, 0.0, 0.0, 0.0, 0.0, 0.0, 0.0, 0.0, 0.0, 0.0, 0.0, 0.0, 0.0, 0.0, 0.0, 0.0, 0.0, 0.0, 0.0, 0.0, 0.0, 0.0, 0.0, 0.0, 0.0, 0.0, 0.0, 0.0, 0.0, 0.0, 0.0, 0.0, 0.0, 0.0, 0.0, 0.0, 0.0, 0.0, 0.0, 0.0, 0.0, 0.0, 0.0, 0.0, 0.0, 0.0, 0.0, 0.0, 0.0, 0.0, 0.0, 0.0, 0.0, 0.0, 0.0, 0.0, 0.0, 0.0, 0.0, 0.0, 0.0, 0.0, 0.0, 0.0, 0.0, 0.0, 0.0, 0.0, 0.0, 0.0, 0.0, 0.0, 0.0, 0.0, 0.0, 0.0, 0.0, 0.0, 0.0, 0.0, 0.0, 0.0, 0.0, 0.0, 0.0, 0.0, 0.0, 0.0, 0.0, 0.0, 0.0, 0.0, 0.0, 0.0, 0.0, 0.0, 0.0, 0.0, 0.0, 0.0, 0.0, 0.0, 0.0, 0.0, 0.0, 0.0, 0.0, 0.0, 0.0, 0.0, 0.0, 0.0, 0.0, 0.0, 0.0, 0.0, 0.0, 0.0, 0.0, 0.0, 0.0, 0.0, 0.0, 0.0, 0.0, 0.0, 0.0, 0.0, 0.0, 0.0, 0.0, 0.0, 0.0, 0.0, 0.0, 0.0, 0.0, 0.0, 0.0, 0.0, 0.0, 0.0, 0.0, 0.0, 0.0, 0.0, 0.0, 0.0, 0.0, 0.0, 0.0, 0.0, 0.0, 0.0, 0.0, 0.0, 0.0, 0.0, 0.0, 0.0, 0.0, 0.0, 0.0, 0.0, 0.0, 0.0, 0.0, 0.0, 0.0, 0.0, 0.0, 0.0, 0.0, 0.0, 0.0, 0.0, 0.0, 0.0, 0.0, 0.0, 0.0, 0.0, 0.0, 0.0, 0.0, 0.0, 0.0, 0.0, 0.0, 0.0, 0.0, 0.0, 0.0, 0.0, 0.0, 0.0, 0.0, 0.0, 0.0, 0.0, 0.0, 0.0, 0.0, 0.0, 0.0, 0.0, 0.0, 0.0, 0.0, 0.0, 0.0, 0.0, 0.0, 0.0, 0.0, 0.0, 0.0, 0.0, 0.0, 0.0, 0.0, 0.0, 0.0, 0.0, 0.0, 0.0, 0.0, 0.0, 0.0, 0.0, 0.0, 0.0, 0.0, 0.0, 0.0, 0.0, 0.0, 0.0, 0.0, 0.0, 0.0, 0.0, 0.0, 0.0, 0.0, 0.0, 0.0, 0.0, 0.0, 0.0, 0.0, 0.0, 0.0, 0.0, 0.0, 0.0, 0.0, 0.0, 0.0, 0.0, 0.0, 0.0, 0.0, 0.0, 0.0, 0.0, 0.0, 0.0, 0.0, 0.0, 0.0, 0.0, 0.0, 0.0, 0.0, 0.0, 0.0, 0.0, 0.0, 0.0, 0.0, 0.0, 0.0, 0.0, 0.0, 0.0, 0.0, 0.0, 0.0, 0.0, 0.0, 0.0, 0.0, 0.0, 0.0, 0.0, 0.0, 0.0, 0.0, 0.0, 0.0, 0.0, 0.0, 0.0, 0.0, 0.0, 0.0, 0.0, 0.0, 0.0, 0.0, 0.0, 0.0, 0.0, 0.0, 0.0, 0.0, 0.0, 0.0, 0.0, 0.0, 0.0, 0.0, 0.0, 0.0, 0.0, 0.0, 0.0, 0.0, 0.0, 0.0, 0.0, 0.0, 0.0, 0.0, 0.0, 0.0, 0.0, 0.0, 0.0, 0.0, 0.0, 0.0, 0.0, 0.0, 0.0, 0.0, 0.0, 0.0, 0.0, 0.0, 0.0, 0.0, 0.0, 0.0, 0.0, 0.0, 0.0, 0.0, 0.0, 0.0, 0.0, 0.0, 0.0, 0.0, 0.0, 0.0, 0.0, 0.0, 0.0, 0.0, 0.0, 0.0, 0.0, 0.0, 0.0, 0.0, 0.0, 0.0, 0.0, 0.0, 0.0, 0.0, 0.0, 0.0, 0.0, 0.0, 0.0, 0.0, 0.0, 0.0, 0.0, 0.0, 0.0, 0.0, 0.0, 0.0, 0.0, 0.0, 0.0, 0.0, 0.0, 0.0, 0.0, 0.0, 0.0, 0.0, 0.0, 0.0, 0.0, 0.0, 0.0, 0.0, 0.0, 0.0, 0.0, 0.0, 0.0, 0.0, 0.0, 0.0, 0.0, 0.0, 0.0, 0.0, 0.0, 0.0, 0.0, 0.0, 0.0, 0.0, 0.0, 0.0, 0.0, 0.0, 0.0, 0.0, 0.0, 0.0, 0.0, 0.0, 0.0, 0.0, 0.0, 0.0, 0.0, 0.0, 0.0, 0.0, 0.0, 0.0, 0.0, 0.0, 0.0, 0.0, 0.0, 0.0, 0.0, 0.0])
me_circle_001.use_remesh_fix_poles = True
me_circle_001.use_remesh_preserve_attributes = False
me_circle_001.update()
me_circle_003 = bpy.data.meshes.new('Circle.003')
me_circle_003.from_pydata([(26.23, 3.13e-07, 0.0), (26.23, 2.573, 0.0), (26.23, 2.573, 59.5), (26.23, 3.13e-07, 59.5), (27.25, 3.13e-07, 0.0), (27.53, 1.286, 59.5), (26.23, 1.286, 59.5), (27.53, 1.286, 0.0), (26.23, 1.286, 0.0), (27.25, 3.13e-07, 59.5), (27.25, 3.13e-07, 2.006), (27.53, 1.286, 2.006), (28.5, 2.98e-07, 0.0), (28.5, 1.286, 0.0), (27.53, 1.286, 39.5), (28.5, 2.98e-07, 2.006), (28.5, 1.286, 2.006), (27.25, 3.13e-07, 39.5), (28.5, 1.286, 59.5), (28.5, 2.98e-07, 59.5), (28.5, 1.286, 39.5), (28.5, 1.677, 39.5), (28.5, 2.98e-07, 39.5), (26.23, 1.286, 39.5), (26.23, 3.13e-07, 39.5), (26.23, 1.286, 2.006), (26.23, 3.13e-07, 2.006), (26.23, 5.121, 0.0), (26.23, 7.62, 0.0), (26.23, 10.05, 0.0), (26.23, 2.573, 2.006), (26.23, 5.121, 2.006), (26.23, 7.62, 2.006), (26.23, 10.05, 2.006), (26.23, 2.573, 39.5), (26.23, 5.121, 39.5), (26.23, 7.62, 39.5), (26.23, 5.121, 59.5), (26.23, 7.62, 59.5), (28.5, 1.677, 0.0), (28.5, 5.407, 0.0), (28.5, 8.046, 0.0), (28.5, 10.61, 0.0), (28.5, 1.677, 2.006), (28.5, 5.407, 2.006), (28.5, 8.046, 2.006), (28.5, 10.61, 2.006), (26.23, 10.05, 39.5), (28.5, 5.407, 39.5), (28.5, 8.046, 39.5), (28.5, 10.61, 39.5), (26.23, 10.05, 59.5), (28.5, 1.677, 59.5), (28.5, 5.407, 59.5), (28.5, 8.046, 59.5), (28.5, 10.61, 59.5), (30.75, 1.286, 59.5), (30.75, 2.98e-07, 59.5), (30.75, 1.286, 39.5), (30.75, 2.98e-07, 39.5), (30.75, 5.407, 39.5), (30.75, 1.677, 39.5), (30.75, 8.046, 39.5), (30.75, 10.61, 39.5), (30.75, 5.407, 59.5), (30.75, 1.677, 59.5), (30.75, 8.046, 59.5), (30.75, 10.61, 59.5)], [(1, 0)], [(8, 7, 4, 0), (6, 5, 52, 2), (34, 23, 6, 2), (3, 9, 5, 6), (1, 39, 7, 8), (14, 20, 22, 17), (23, 24, 3, 6), (11, 16, 43), (7, 13, 12, 4), (13, 16, 15, 12), (39, 43, 16, 13), (39, 13, 7), (10, 15, 16, 11), (11, 14, 17, 10), (43, 21, 14, 11), (18, 56, 65, 52), (20, 58, 59, 22), (9, 19, 18, 5), (21, 20, 14), (5, 18, 52), (25, 26, 24, 23), (30, 25, 23, 34), (1, 8, 25, 30), (8, 0, 26, 25), (29, 28, 32, 33), (28, 27, 31, 32), (27, 1, 30, 31), (33, 32, 36, 47), (32, 31, 35, 36), (31, 30, 34, 35), (47, 36, 38, 51), (36, 35, 37, 38), (35, 34, 2, 37), (28, 29, 42, 41), (27, 28, 41, 40), (1, 27, 40, 39), (42, 29, 33, 46), (40, 41, 45, 44), (41, 42, 46, 45), (39, 40, 44, 43), (43, 44, 48, 21), (46, 33, 47, 50), (44, 45, 49, 48), (45, 46, 50, 49), (50, 55, 67, 63), (50, 47, 51, 55), (2, 52, 53, 37), (37, 53, 54, 38), (38, 54, 55, 51), (61, 65, 56, 58), (58, 56, 57, 59), (62, 63, 67, 66), (61, 60, 64, 65), (60, 62, 66, 64), (21, 48, 60, 61), (21, 61, 58, 20), (48, 49, 62, 60), (53, 52, 65, 64), (49, 50, 63, 62), (54, 53, 64, 66), (19, 57, 56, 18), (55, 54, 66, 67)])
_uv = me_circle_003.uv_layers.new(name='UVMap')
_uv.uv.foreach_set('vector', [0.0, 0.0, 0.0, 0.0, 0.0, 0.0, 0.0, 0.0, 0.0, 0.0, 0.0, 0.0, 0.0, 0.0, 0.0, 0.0, 0.0, 0.0, 0.0, 0.0, 0.0, 0.0, 0.0, 0.0, 0.0, 0.0, 0.0, 0.0, 0.0, 0.0, 0.0, 0.0, 0.0, 0.0, 0.0, 0.0, 0.0, 0.0, 0.0, 0.0, 0.0, 0.0, 0.0, 0.0, 0.0, 0.0, 0.0, 0.0, 0.0, 0.0, 0.0, 0.0, 0.0, 0.0, 0.0, 0.0, 0.0, 0.0, 0.0, 0.0, 0.0, 0.0, 0.0, 0.0, 0.0, 0.0, 0.0, 0.0, 0.0, 0.0, 0.0, 0.0, 0.0, 0.0, 0.0, 0.0, 0.0, 0.0, 0.0, 0.0, 0.0, 0.0, 0.0, 0.0, 0.0, 0.0, 0.0, 0.0, 0.0, 0.0, 0.0, 0.0, 0.0, 0.0, 0.0, 0.0, 0.0, 0.0, 0.0, 0.0, 0.0, 0.0, 0.0, 0.0, 0.0, 0.0, 0.0, 0.0, 0.0, 0.0, 0.0, 0.0, 0.0, 0.0, 0.0, 0.0, 0.0, 0.0, 0.0, 0.0, 0.0, 0.0, 0.0, 0.0, 0.0, 0.0, 0.0, 0.0, 0.0, 0.0, 0.0, 0.0, 0.0, 0.0, 0.0, 0.0, 0.0, 0.0, 0.0, 0.0, 0.0, 0.0, 0.0, 0.0, 0.0, 0.0, 0.0, 0.0, 0.0, 0.0, 0.0, 0.0, 0.0, 0.0, 0.0, 0.0, 0.0, 0.0, 0.0, 0.0, 0.0, 0.0, 0.0, 0.0, 0.0, 0.0, 0.0, 0.0, 0.0, 0.0, 0.0, 0.0, 0.0, 0.0, 0.0, 0.0, 0.0, 0.0, 0.0, 0.0, 0.0, 0.0, 0.0, 0.0, 0.0, 0.0, 0.0, 0.0, 0.0, 0.0, 0.0, 0.0, 0.0, 0.0, 0.0, 0.0, 0.0, 0.0, 0.0, 0.0, 0.0, 0.0, 0.0, 0.0, 0.0, 0.0, 0.0, 0.0, 0.0, 0.0, 0.0, 0.0, 0.0, 0.0, 0.0, 0.0, 0.0, 0.0, 0.0, 0.0, 0.0, 0.0, 0.0, 0.0, 0.0, 0.0, 0.0, 0.0, 0.0, 0.0, 0.0, 0.0, 0.0, 0.0, 0.0, 0.0, 0.0, 0.0, 0.0, 0.0, 0.0, 0.0, 0.0, 0.0, 0.0, 0.0, 0.0, 0.0, 0.0, 0.0, 0.0, 0.0, 0.0, 0.0, 0.0, 0.0, 0.0, 0.0, 0.0, 0.0, 0.0, 0.0, 0.0, 0.0, 0.0, 0.0, 0.0, 0.0, 0.0, 0.0, 0.0, 0.0, 0.0, 0.0, 0.0, 0.0, 0.0, 0.0, 0.0, 0.0, 0.0, 0.0, 0.0, 0.0, 0.0, 0.0, 0.0, 0.0, 0.0, 0.0, 0.0, 0.0, 0.0, 0.0, 0.0, 0.0, 0.0, 0.0, 0.0, 0.0, 0.0, 0.0, 0.0, 0.0, 0.0, 0.0, 0.0, 0.0, 0.0, 0.0, 0.0, 0.0, 0.0, 0.0, 0.0, 0.0, 0.0, 0.0, 0.0, 0.0, 0.0, 0.0, 0.0, 0.0, 0.0, 0.0, 0.0, 0.0, 0.0, 0.0, 0.0, 0.0, 0.0, 0.0, 0.0, 0.0, 0.0, 0.0, 0.0, 0.0, 0.0, 0.0, 0.0, 0.0, 0.0, 0.0, 0.0, 0.0, 0.0, 0.0, 0.0, 0.0, 0.0, 0.0, 0.0, 0.0, 0.0, 0.0, 0.0, 0.0, 0.0, 0.0, 0.0, 0.0, 0.0, 0.0, 0.0, 0.0, 0.0, 0.0, 0.0, 0.0, 0.0, 0.0, 0.0, 0.0, 0.0, 0.0, 0.0, 0.0, 0.0, 0.0, 0.0, 0.0, 0.0, 0.0, 0.0, 0.0, 0.0, 0.0, 0.0, 0.0, 0.0, 0.0, 0.0, 0.0, 0.0, 0.0, 0.0, 0.0, 0.0, 0.0, 0.0, 0.0, 0.0, 0.0, 0.0, 0.0, 0.0, 0.0, 0.0, 0.0, 0.0, 0.0, 0.0, 0.0, 0.0, 0.0, 0.0, 0.0, 0.0, 0.0, 0.0, 0.0, 0.0, 0.0, 0.0, 0.0, 0.0, 0.0, 0.0, 0.0, 0.0, 0.0, 0.0, 0.0, 0.0, 0.0, 0.0, 0.0, 0.0, 0.0, 0.0, 0.0, 0.0, 0.0, 0.0, 0.0, 0.0, 0.0, 0.0, 0.0, 0.0, 0.0, 0.0, 0.0, 0.0, 0.0, 0.0, 0.0, 0.0, 0.0, 0.0, 0.0, 0.0, 0.0, 0.0, 0.0, 0.0, 0.0, 0.0, 0.0, 0.0, 0.0, 0.0, 0.0, 0.0, 0.0, 0.0, 0.0, 0.0, 0.0, 0.0, 0.0, 0.0, 0.0, 0.0, 0.0])
me_circle_003.use_remesh_fix_poles = True
me_circle_003.use_remesh_preserve_attributes = False
me_circle_003.update()

# ---- objects
ob_holder = bpy.data.objects.new('Holder', me_circle)
ob_fuse = bpy.data.objects.new('Fuse', me_circle_001)
ob_holder_001 = bpy.data.objects.new('Holder.001', me_circle_003)

# ---- transforms, parenting, visibility, modifiers, constraints
ob_holder.location = (0.0, 0.0, 0.0)
_m = ob_holder.modifiers.new('Mirror', 'MIRROR')
_m.use_axis = (False, True, False)
_m = ob_holder.modifiers.new('Boolean', 'BOOLEAN')
_m.object = ob_fuse
ob_fuse.location = (0.0, 0.0, 3.25)
ob_holder_001.location = (0.0, 0.0, 0.0)
_m = ob_holder_001.modifiers.new('Mirror', 'MIRROR')
_m.use_axis = (False, True, False)
_m = ob_holder_001.modifiers.new('Boolean', 'BOOLEAN')
_m.object = ob_fuse

# ---- collection membership
col_collection.objects.link(ob_holder)
col_collection.objects.link(ob_fuse)
col_collection.objects.link(ob_holder_001)

# ---- scene / render settings (as saved in the file)
scene.frame_start = 1; scene.frame_end = 250; scene.frame_set(1)
scene.render.engine = 'BLENDER_EEVEE_NEXT'
scene.cycles.use_denoising = False
scene.cycles.samples = 128
scene.cycles.sampling_pattern = 'TABULATED_SOBOL'
scene.cycles.use_adaptive_sampling = False
scene.cycles.use_light_tree = False
scene.view_settings.view_transform = 'Filmic'
bpy.context.view_layer.update()

# ---- added for rendering (the .blend has no active camera and no usable light): camera, sun
cam_auto = bpy.data.cameras.new('AutoCamera')
cam_auto.lens = 50.0
cam_auto.sensor_width = 36.0
cam_auto.clip_end = 1175.68
ob_auto_camera = bpy.data.objects.new('AutoCamera', cam_auto)
scene.collection.objects.link(ob_auto_camera)
ob_auto_camera.location = (82.3656, -80.3887, 84.604)
ob_auto_camera.rotation_euler = (1.09748, -7.21219e-08, 0.694738)
scene.camera = ob_auto_camera
light_auto_sun = bpy.data.lights.new('AutoSun', 'SUN')
light_auto_sun.energy = 3.0
light_auto_sun.angle = 0.0523599
ob_auto_sun = bpy.data.objects.new('AutoSun', light_auto_sun)
scene.collection.objects.link(ob_auto_sun)
ob_auto_sun.rotation_euler = (0.872665, 0.174533, 0.523599)
bpy.context.view_layer.update()
